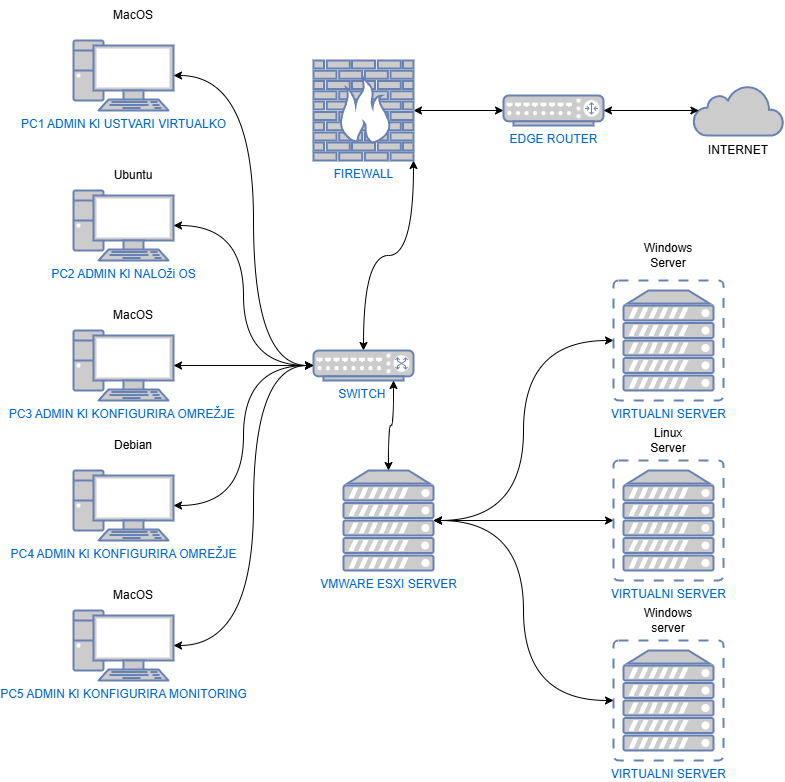

The diagram above was exported from draw.io. Its source (the exported page's mxGraphModel, read from the mxfile embedded in the PNG):
<mxGraphModel dx="2433" dy="888" grid="1" gridSize="10" guides="1" tooltips="1" connect="1" arrows="1" fold="1" page="1" pageScale="1" pageWidth="850" pageHeight="1100" math="0" shadow="0">
  <root>
    <mxCell id="0" />
    <mxCell id="1" parent="0" />
    <mxCell id="yHPcbC10gLWjt7hrHbUn-2" value="PC1 ADMIN KI USTVARI VIRTUALKO" style="fontColor=#0066CC;verticalAlign=top;verticalLabelPosition=bottom;labelPosition=center;align=center;html=1;outlineConnect=0;fillColor=#CCCCCC;strokeColor=#6881B3;gradientColor=none;gradientDirection=north;strokeWidth=2;shape=mxgraph.networks.pc;" vertex="1" parent="1">
      <mxGeometry x="80" y="170" width="100" height="70" as="geometry" />
    </mxCell>
    <mxCell id="yHPcbC10gLWjt7hrHbUn-3" value="PC2 ADMIN KI NALOži OS" style="fontColor=#0066CC;verticalAlign=top;verticalLabelPosition=bottom;labelPosition=center;align=center;html=1;outlineConnect=0;fillColor=#CCCCCC;strokeColor=#6881B3;gradientColor=none;gradientDirection=north;strokeWidth=2;shape=mxgraph.networks.pc;" vertex="1" parent="1">
      <mxGeometry x="80" y="320" width="100" height="70" as="geometry" />
    </mxCell>
    <mxCell id="yHPcbC10gLWjt7hrHbUn-4" value="PC3 ADMIN KI KONFIGURIRA OMREŽJE&amp;nbsp;" style="fontColor=#0066CC;verticalAlign=top;verticalLabelPosition=bottom;labelPosition=center;align=center;html=1;outlineConnect=0;fillColor=#CCCCCC;strokeColor=#6881B3;gradientColor=none;gradientDirection=north;strokeWidth=2;shape=mxgraph.networks.pc;" vertex="1" parent="1">
      <mxGeometry x="80" y="460" width="100" height="70" as="geometry" />
    </mxCell>
    <mxCell id="yHPcbC10gLWjt7hrHbUn-5" value="PC4 ADMIN KI KONFIGURIRA OMREŽJE" style="fontColor=#0066CC;verticalAlign=top;verticalLabelPosition=bottom;labelPosition=center;align=center;html=1;outlineConnect=0;fillColor=#CCCCCC;strokeColor=#6881B3;gradientColor=none;gradientDirection=north;strokeWidth=2;shape=mxgraph.networks.pc;" vertex="1" parent="1">
      <mxGeometry x="80" y="600" width="100" height="70" as="geometry" />
    </mxCell>
    <mxCell id="yHPcbC10gLWjt7hrHbUn-6" value="PC5 ADMIN KI KONFIGURIRA MONITORING" style="fontColor=#0066CC;verticalAlign=top;verticalLabelPosition=bottom;labelPosition=center;align=center;html=1;outlineConnect=0;fillColor=#CCCCCC;strokeColor=#6881B3;gradientColor=none;gradientDirection=north;strokeWidth=2;shape=mxgraph.networks.pc;" vertex="1" parent="1">
      <mxGeometry x="80" y="740" width="100" height="70" as="geometry" />
    </mxCell>
    <mxCell id="yHPcbC10gLWjt7hrHbUn-16" style="edgeStyle=orthogonalEdgeStyle;rounded=0;orthogonalLoop=1;jettySize=auto;html=1;startArrow=classic;startFill=1;entryX=1;entryY=1;entryDx=0;entryDy=0;entryPerimeter=0;curved=1;" edge="1" parent="1" source="yHPcbC10gLWjt7hrHbUn-7" target="yHPcbC10gLWjt7hrHbUn-8">
      <mxGeometry relative="1" as="geometry" />
    </mxCell>
    <mxCell id="yHPcbC10gLWjt7hrHbUn-7" value="SWITCH&amp;nbsp;" style="fontColor=#0066CC;verticalAlign=top;verticalLabelPosition=bottom;labelPosition=center;align=center;html=1;outlineConnect=0;fillColor=#CCCCCC;strokeColor=#6881B3;gradientColor=none;gradientDirection=north;strokeWidth=2;shape=mxgraph.networks.switch;" vertex="1" parent="1">
      <mxGeometry x="320" y="480" width="100" height="30" as="geometry" />
    </mxCell>
    <mxCell id="yHPcbC10gLWjt7hrHbUn-21" style="edgeStyle=orthogonalEdgeStyle;rounded=0;orthogonalLoop=1;jettySize=auto;html=1;startArrow=classic;startFill=1;" edge="1" parent="1" source="yHPcbC10gLWjt7hrHbUn-8" target="yHPcbC10gLWjt7hrHbUn-9">
      <mxGeometry relative="1" as="geometry" />
    </mxCell>
    <mxCell id="yHPcbC10gLWjt7hrHbUn-8" value="FIREWALL" style="fontColor=#0066CC;verticalAlign=top;verticalLabelPosition=bottom;labelPosition=center;align=center;html=1;outlineConnect=0;fillColor=#CCCCCC;strokeColor=#6881B3;gradientColor=none;gradientDirection=north;strokeWidth=2;shape=mxgraph.networks.firewall;" vertex="1" parent="1">
      <mxGeometry x="320" y="190" width="100" height="100" as="geometry" />
    </mxCell>
    <mxCell id="yHPcbC10gLWjt7hrHbUn-9" value="EDGE ROUTER" style="fontColor=#0066CC;verticalAlign=top;verticalLabelPosition=bottom;labelPosition=center;align=center;html=1;outlineConnect=0;fillColor=#CCCCCC;strokeColor=#6881B3;gradientColor=none;gradientDirection=north;strokeWidth=2;shape=mxgraph.networks.router;" vertex="1" parent="1">
      <mxGeometry x="510" y="225" width="100" height="30" as="geometry" />
    </mxCell>
    <mxCell id="yHPcbC10gLWjt7hrHbUn-10" value="" style="html=1;outlineConnect=0;fillColor=#CCCCCC;strokeColor=#6881B3;gradientColor=none;gradientDirection=north;strokeWidth=2;shape=mxgraph.networks.cloud;fontColor=#ffffff;overflow=visible;shadow=0;" vertex="1" parent="1">
      <mxGeometry x="700" y="215" width="90" height="50" as="geometry" />
    </mxCell>
    <mxCell id="yHPcbC10gLWjt7hrHbUn-11" style="edgeStyle=orthogonalEdgeStyle;rounded=0;orthogonalLoop=1;jettySize=auto;html=1;entryX=0;entryY=0.5;entryDx=0;entryDy=0;entryPerimeter=0;curved=1;startArrow=classic;startFill=1;" edge="1" parent="1" source="yHPcbC10gLWjt7hrHbUn-2" target="yHPcbC10gLWjt7hrHbUn-7">
      <mxGeometry relative="1" as="geometry">
        <Array as="points">
          <mxPoint x="260" y="205" />
          <mxPoint x="260" y="495" />
        </Array>
      </mxGeometry>
    </mxCell>
    <mxCell id="yHPcbC10gLWjt7hrHbUn-12" style="edgeStyle=orthogonalEdgeStyle;rounded=0;orthogonalLoop=1;jettySize=auto;html=1;entryX=0;entryY=0.5;entryDx=0;entryDy=0;entryPerimeter=0;curved=1;startArrow=classic;startFill=1;" edge="1" parent="1" source="yHPcbC10gLWjt7hrHbUn-3" target="yHPcbC10gLWjt7hrHbUn-7">
      <mxGeometry relative="1" as="geometry" />
    </mxCell>
    <mxCell id="yHPcbC10gLWjt7hrHbUn-13" style="edgeStyle=orthogonalEdgeStyle;rounded=0;orthogonalLoop=1;jettySize=auto;html=1;entryX=0;entryY=0.5;entryDx=0;entryDy=0;entryPerimeter=0;curved=1;startArrow=classic;startFill=1;" edge="1" parent="1" source="yHPcbC10gLWjt7hrHbUn-4" target="yHPcbC10gLWjt7hrHbUn-7">
      <mxGeometry relative="1" as="geometry" />
    </mxCell>
    <mxCell id="yHPcbC10gLWjt7hrHbUn-14" style="edgeStyle=orthogonalEdgeStyle;rounded=0;orthogonalLoop=1;jettySize=auto;html=1;entryX=0;entryY=0.5;entryDx=0;entryDy=0;entryPerimeter=0;curved=1;startArrow=classic;startFill=1;" edge="1" parent="1" source="yHPcbC10gLWjt7hrHbUn-5" target="yHPcbC10gLWjt7hrHbUn-7">
      <mxGeometry relative="1" as="geometry" />
    </mxCell>
    <mxCell id="yHPcbC10gLWjt7hrHbUn-15" style="edgeStyle=orthogonalEdgeStyle;rounded=0;orthogonalLoop=1;jettySize=auto;html=1;entryX=0;entryY=0.5;entryDx=0;entryDy=0;entryPerimeter=0;curved=1;startArrow=classic;startFill=1;" edge="1" parent="1" source="yHPcbC10gLWjt7hrHbUn-6" target="yHPcbC10gLWjt7hrHbUn-7">
      <mxGeometry relative="1" as="geometry">
        <Array as="points">
          <mxPoint x="260" y="775" />
          <mxPoint x="260" y="495" />
        </Array>
      </mxGeometry>
    </mxCell>
    <mxCell id="yHPcbC10gLWjt7hrHbUn-17" value="VMWARE ESXI SERVER" style="fontColor=#0066CC;verticalAlign=top;verticalLabelPosition=bottom;labelPosition=center;align=center;html=1;outlineConnect=0;fillColor=#CCCCCC;strokeColor=#6881B3;gradientColor=none;gradientDirection=north;strokeWidth=2;shape=mxgraph.networks.server;" vertex="1" parent="1">
      <mxGeometry x="350" y="600" width="90" height="100" as="geometry" />
    </mxCell>
    <mxCell id="yHPcbC10gLWjt7hrHbUn-27" style="edgeStyle=orthogonalEdgeStyle;rounded=0;orthogonalLoop=1;jettySize=auto;html=1;curved=1;startArrow=classic;startFill=1;" edge="1" parent="1" source="yHPcbC10gLWjt7hrHbUn-18">
      <mxGeometry relative="1" as="geometry">
        <mxPoint x="440" y="650" as="targetPoint" />
      </mxGeometry>
    </mxCell>
    <mxCell id="yHPcbC10gLWjt7hrHbUn-18" value="VIRTUALNI SERVER" style="fontColor=#0066CC;verticalAlign=top;verticalLabelPosition=bottom;labelPosition=center;align=center;html=1;outlineConnect=0;fillColor=#CCCCCC;strokeColor=#6881B3;gradientColor=none;gradientDirection=north;strokeWidth=2;shape=mxgraph.networks.virtual_server;" vertex="1" parent="1">
      <mxGeometry x="620" y="590" width="110" height="120" as="geometry" />
    </mxCell>
    <mxCell id="yHPcbC10gLWjt7hrHbUn-19" style="edgeStyle=orthogonalEdgeStyle;rounded=0;orthogonalLoop=1;jettySize=auto;html=1;entryX=0.5;entryY=0;entryDx=0;entryDy=0;entryPerimeter=0;curved=1;startArrow=classic;startFill=1;exitX=0.8;exitY=1;exitDx=0;exitDy=0;exitPerimeter=0;" edge="1" parent="1" source="yHPcbC10gLWjt7hrHbUn-7" target="yHPcbC10gLWjt7hrHbUn-17">
      <mxGeometry relative="1" as="geometry">
        <mxPoint x="400" y="520" as="sourcePoint" />
      </mxGeometry>
    </mxCell>
    <mxCell id="yHPcbC10gLWjt7hrHbUn-22" style="edgeStyle=orthogonalEdgeStyle;rounded=0;orthogonalLoop=1;jettySize=auto;html=1;entryX=0.06;entryY=0.5;entryDx=0;entryDy=0;entryPerimeter=0;startArrow=classic;startFill=1;" edge="1" parent="1" source="yHPcbC10gLWjt7hrHbUn-9" target="yHPcbC10gLWjt7hrHbUn-10">
      <mxGeometry relative="1" as="geometry" />
    </mxCell>
    <mxCell id="yHPcbC10gLWjt7hrHbUn-26" style="edgeStyle=orthogonalEdgeStyle;rounded=0;orthogonalLoop=1;jettySize=auto;html=1;entryX=1;entryY=0.5;entryDx=0;entryDy=0;entryPerimeter=0;curved=1;startArrow=classic;startFill=1;" edge="1" parent="1" source="yHPcbC10gLWjt7hrHbUn-23" target="yHPcbC10gLWjt7hrHbUn-17">
      <mxGeometry relative="1" as="geometry">
        <mxPoint x="450" y="660" as="targetPoint" />
      </mxGeometry>
    </mxCell>
    <mxCell id="yHPcbC10gLWjt7hrHbUn-23" value="VIRTUALNI SERVER" style="fontColor=#0066CC;verticalAlign=top;verticalLabelPosition=bottom;labelPosition=center;align=center;html=1;outlineConnect=0;fillColor=#CCCCCC;strokeColor=#6881B3;gradientColor=none;gradientDirection=north;strokeWidth=2;shape=mxgraph.networks.virtual_server;" vertex="1" parent="1">
      <mxGeometry x="620" y="410" width="110" height="120" as="geometry" />
    </mxCell>
    <mxCell id="yHPcbC10gLWjt7hrHbUn-24" value="VIRTUALNI SERVER" style="fontColor=#0066CC;verticalAlign=top;verticalLabelPosition=bottom;labelPosition=center;align=center;html=1;outlineConnect=0;fillColor=#CCCCCC;strokeColor=#6881B3;gradientColor=none;gradientDirection=north;strokeWidth=2;shape=mxgraph.networks.virtual_server;" vertex="1" parent="1">
      <mxGeometry x="620" y="770" width="110" height="120" as="geometry" />
    </mxCell>
    <mxCell id="yHPcbC10gLWjt7hrHbUn-25" style="edgeStyle=orthogonalEdgeStyle;rounded=0;orthogonalLoop=1;jettySize=auto;html=1;entryX=1;entryY=0.5;entryDx=0;entryDy=0;entryPerimeter=0;curved=1;startArrow=classic;startFill=1;" edge="1" parent="1" source="yHPcbC10gLWjt7hrHbUn-24" target="yHPcbC10gLWjt7hrHbUn-17">
      <mxGeometry relative="1" as="geometry" />
    </mxCell>
    <mxCell id="yHPcbC10gLWjt7hrHbUn-28" value="MacOS" style="text;html=1;align=center;verticalAlign=middle;whiteSpace=wrap;rounded=0;" vertex="1" parent="1">
      <mxGeometry x="110" y="130" width="60" height="30" as="geometry" />
    </mxCell>
    <mxCell id="yHPcbC10gLWjt7hrHbUn-29" value="MacOS" style="text;html=1;align=center;verticalAlign=middle;whiteSpace=wrap;rounded=0;" vertex="1" parent="1">
      <mxGeometry x="110" y="430" width="60" height="30" as="geometry" />
    </mxCell>
    <mxCell id="yHPcbC10gLWjt7hrHbUn-30" value="MacOS" style="text;html=1;align=center;verticalAlign=middle;whiteSpace=wrap;rounded=0;" vertex="1" parent="1">
      <mxGeometry x="110" y="710" width="60" height="30" as="geometry" />
    </mxCell>
    <mxCell id="yHPcbC10gLWjt7hrHbUn-31" value="Debian" style="text;html=1;align=center;verticalAlign=middle;whiteSpace=wrap;rounded=0;" vertex="1" parent="1">
      <mxGeometry x="110" y="560" width="60" height="30" as="geometry" />
    </mxCell>
    <mxCell id="yHPcbC10gLWjt7hrHbUn-32" value="Ubuntu" style="text;html=1;align=center;verticalAlign=middle;whiteSpace=wrap;rounded=0;" vertex="1" parent="1">
      <mxGeometry x="110" y="290" width="60" height="30" as="geometry" />
    </mxCell>
    <mxCell id="yHPcbC10gLWjt7hrHbUn-33" value="Windows Server" style="text;html=1;align=center;verticalAlign=middle;whiteSpace=wrap;rounded=0;" vertex="1" parent="1">
      <mxGeometry x="645" y="370" width="60" height="30" as="geometry" />
    </mxCell>
    <mxCell id="yHPcbC10gLWjt7hrHbUn-34" value="Linux Server" style="text;html=1;align=center;verticalAlign=middle;whiteSpace=wrap;rounded=0;" vertex="1" parent="1">
      <mxGeometry x="645" y="555" width="60" height="30" as="geometry" />
    </mxCell>
    <mxCell id="yHPcbC10gLWjt7hrHbUn-35" value="Windows server" style="text;html=1;align=center;verticalAlign=middle;whiteSpace=wrap;rounded=0;" vertex="1" parent="1">
      <mxGeometry x="645" y="735" width="60" height="30" as="geometry" />
    </mxCell>
    <mxCell id="yHPcbC10gLWjt7hrHbUn-36" value="INTERNET" style="text;html=1;align=center;verticalAlign=middle;whiteSpace=wrap;rounded=0;" vertex="1" parent="1">
      <mxGeometry x="715" y="265" width="60" height="30" as="geometry" />
    </mxCell>
  </root>
</mxGraphModel>